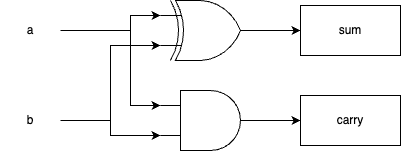

The diagram above was exported from draw.io. Its source (the exported page's mxGraphModel, read from the mxfile embedded in the PNG):
<mxGraphModel dx="1395" dy="1091" grid="1" gridSize="10" guides="1" tooltips="1" connect="1" arrows="1" fold="1" page="1" pageScale="1" pageWidth="1100" pageHeight="850" background="none" math="0" shadow="0">
  <root>
    <mxCell id="0" />
    <mxCell id="1" parent="0" />
    <mxCell id="hTTkCwMBUZmc-wGtvjd--19" style="edgeStyle=orthogonalEdgeStyle;rounded=0;orthogonalLoop=1;jettySize=auto;html=1;exitX=1;exitY=0.5;exitDx=0;exitDy=0;exitPerimeter=0;entryX=0;entryY=0.5;entryDx=0;entryDy=0;" edge="1" parent="1" source="hTTkCwMBUZmc-wGtvjd--2" target="hTTkCwMBUZmc-wGtvjd--17">
      <mxGeometry relative="1" as="geometry" />
    </mxCell>
    <mxCell id="hTTkCwMBUZmc-wGtvjd--2" value="" style="verticalLabelPosition=bottom;shadow=0;dashed=0;align=center;html=1;verticalAlign=top;shape=mxgraph.electrical.logic_gates.logic_gate;operation=xor;" vertex="1" parent="1">
      <mxGeometry x="500" y="430" width="100" height="60" as="geometry" />
    </mxCell>
    <mxCell id="hTTkCwMBUZmc-wGtvjd--20" style="edgeStyle=orthogonalEdgeStyle;rounded=0;orthogonalLoop=1;jettySize=auto;html=1;exitX=1;exitY=0.5;exitDx=0;exitDy=0;exitPerimeter=0;entryX=0;entryY=0.5;entryDx=0;entryDy=0;" edge="1" parent="1" source="hTTkCwMBUZmc-wGtvjd--3" target="hTTkCwMBUZmc-wGtvjd--18">
      <mxGeometry relative="1" as="geometry" />
    </mxCell>
    <mxCell id="hTTkCwMBUZmc-wGtvjd--3" value="" style="verticalLabelPosition=bottom;shadow=0;dashed=0;align=center;html=1;verticalAlign=top;shape=mxgraph.electrical.logic_gates.logic_gate;operation=and;" vertex="1" parent="1">
      <mxGeometry x="500" y="520" width="100" height="60" as="geometry" />
    </mxCell>
    <mxCell id="hTTkCwMBUZmc-wGtvjd--13" style="edgeStyle=orthogonalEdgeStyle;rounded=0;orthogonalLoop=1;jettySize=auto;html=1;exitX=1;exitY=0.5;exitDx=0;exitDy=0;entryX=0;entryY=0.25;entryDx=0;entryDy=0;entryPerimeter=0;" edge="1" parent="1" source="hTTkCwMBUZmc-wGtvjd--4" target="hTTkCwMBUZmc-wGtvjd--2">
      <mxGeometry relative="1" as="geometry">
        <Array as="points">
          <mxPoint x="470" y="460" />
          <mxPoint x="470" y="445" />
        </Array>
      </mxGeometry>
    </mxCell>
    <mxCell id="hTTkCwMBUZmc-wGtvjd--14" style="edgeStyle=orthogonalEdgeStyle;rounded=0;orthogonalLoop=1;jettySize=auto;html=1;exitX=1;exitY=0.5;exitDx=0;exitDy=0;entryX=0;entryY=0.25;entryDx=0;entryDy=0;entryPerimeter=0;" edge="1" parent="1" source="hTTkCwMBUZmc-wGtvjd--4" target="hTTkCwMBUZmc-wGtvjd--3">
      <mxGeometry relative="1" as="geometry">
        <Array as="points">
          <mxPoint x="470" y="460" />
          <mxPoint x="470" y="535" />
        </Array>
      </mxGeometry>
    </mxCell>
    <mxCell id="hTTkCwMBUZmc-wGtvjd--4" value="a" style="text;html=1;strokeColor=none;fillColor=none;align=center;verticalAlign=middle;whiteSpace=wrap;rounded=0;" vertex="1" parent="1">
      <mxGeometry x="340" y="445" width="60" height="30" as="geometry" />
    </mxCell>
    <mxCell id="hTTkCwMBUZmc-wGtvjd--15" style="edgeStyle=orthogonalEdgeStyle;rounded=0;orthogonalLoop=1;jettySize=auto;html=1;exitX=1;exitY=0.5;exitDx=0;exitDy=0;entryX=0;entryY=0.75;entryDx=0;entryDy=0;entryPerimeter=0;" edge="1" parent="1" source="hTTkCwMBUZmc-wGtvjd--5" target="hTTkCwMBUZmc-wGtvjd--2">
      <mxGeometry relative="1" as="geometry" />
    </mxCell>
    <mxCell id="hTTkCwMBUZmc-wGtvjd--16" style="edgeStyle=orthogonalEdgeStyle;rounded=0;orthogonalLoop=1;jettySize=auto;html=1;exitX=1;exitY=0.5;exitDx=0;exitDy=0;entryX=0;entryY=0.75;entryDx=0;entryDy=0;entryPerimeter=0;" edge="1" parent="1" source="hTTkCwMBUZmc-wGtvjd--5" target="hTTkCwMBUZmc-wGtvjd--3">
      <mxGeometry relative="1" as="geometry" />
    </mxCell>
    <mxCell id="hTTkCwMBUZmc-wGtvjd--5" value="b" style="text;html=1;strokeColor=none;fillColor=none;align=center;verticalAlign=middle;whiteSpace=wrap;rounded=0;" vertex="1" parent="1">
      <mxGeometry x="340" y="535" width="60" height="30" as="geometry" />
    </mxCell>
    <mxCell id="hTTkCwMBUZmc-wGtvjd--17" value="sum" style="rounded=0;whiteSpace=wrap;html=1;" vertex="1" parent="1">
      <mxGeometry x="640" y="435" width="100" height="50" as="geometry" />
    </mxCell>
    <mxCell id="hTTkCwMBUZmc-wGtvjd--18" value="carry" style="rounded=0;whiteSpace=wrap;html=1;" vertex="1" parent="1">
      <mxGeometry x="640" y="525" width="100" height="50" as="geometry" />
    </mxCell>
  </root>
</mxGraphModel>